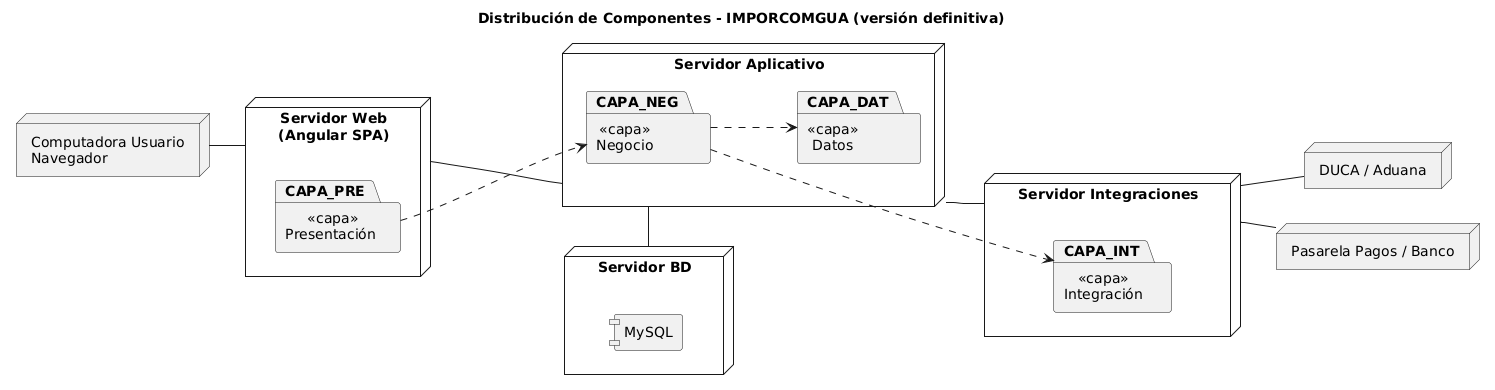

The diagram above was rendered by PlantUML. Its source (embedded in the PNG):
@startuml
'──────── ESTILO CLARO ────────────────────────────────────────────
skinparam componentStyle uml1
left to right direction

title Distribución de Componentes - IMPORCOMGUA (versión definitiva)

'── CLIENTE ───────────────────────────────────────────────────────
node "Computadora Usuario\nNavegador" as Cliente

'── SERVIDOR WEB (Front) ──────────────────────────────────────────
node "Servidor Web\n(Angular SPA)" as WebSrv {
  package "«capa»\nPresentación " as CAPA_PRE
}

'── SERVIDOR APLICATIVO (Backend 1 - Node.js) ─────────────────────
node "Servidor Aplicativo" as AppSrv {
  package "«capa»\nNegocio" as CAPA_NEG
  package "«capa»\nDatos"   as CAPA_DAT
}

'── SERVIDOR INTEGRACIONES (Backend 2 - Java) ─────────────────────
node "Servidor Integraciones" as IntSrv {
  package "«capa»\nIntegración" as CAPA_INT
}

'── SERVIDOR BD ───────────────────────────────────────────────────
node "Servidor BD" as DBSrv {
  [MySQL] as MySQL
}

'── SISTEMAS EXTERNOS REALES ──────────────────────────────────────
node "DUCA / Aduana" as Aduana
node "Pasarela Pagos / Banco" as Banco

'── CONEXIONES ────────────────────────────────────────────────────
Cliente  -- WebSrv
WebSrv ---- AppSrv

CAPA_PRE ...> CAPA_NEG         
CAPA_NEG ..> CAPA_DAT          
AppSrv -left- DBSrv       
AppSrv --- IntSrv     
CAPA_NEG ..> CAPA_INT        
IntSrv -- Aduana          
IntSrv -- Banco
@enduml